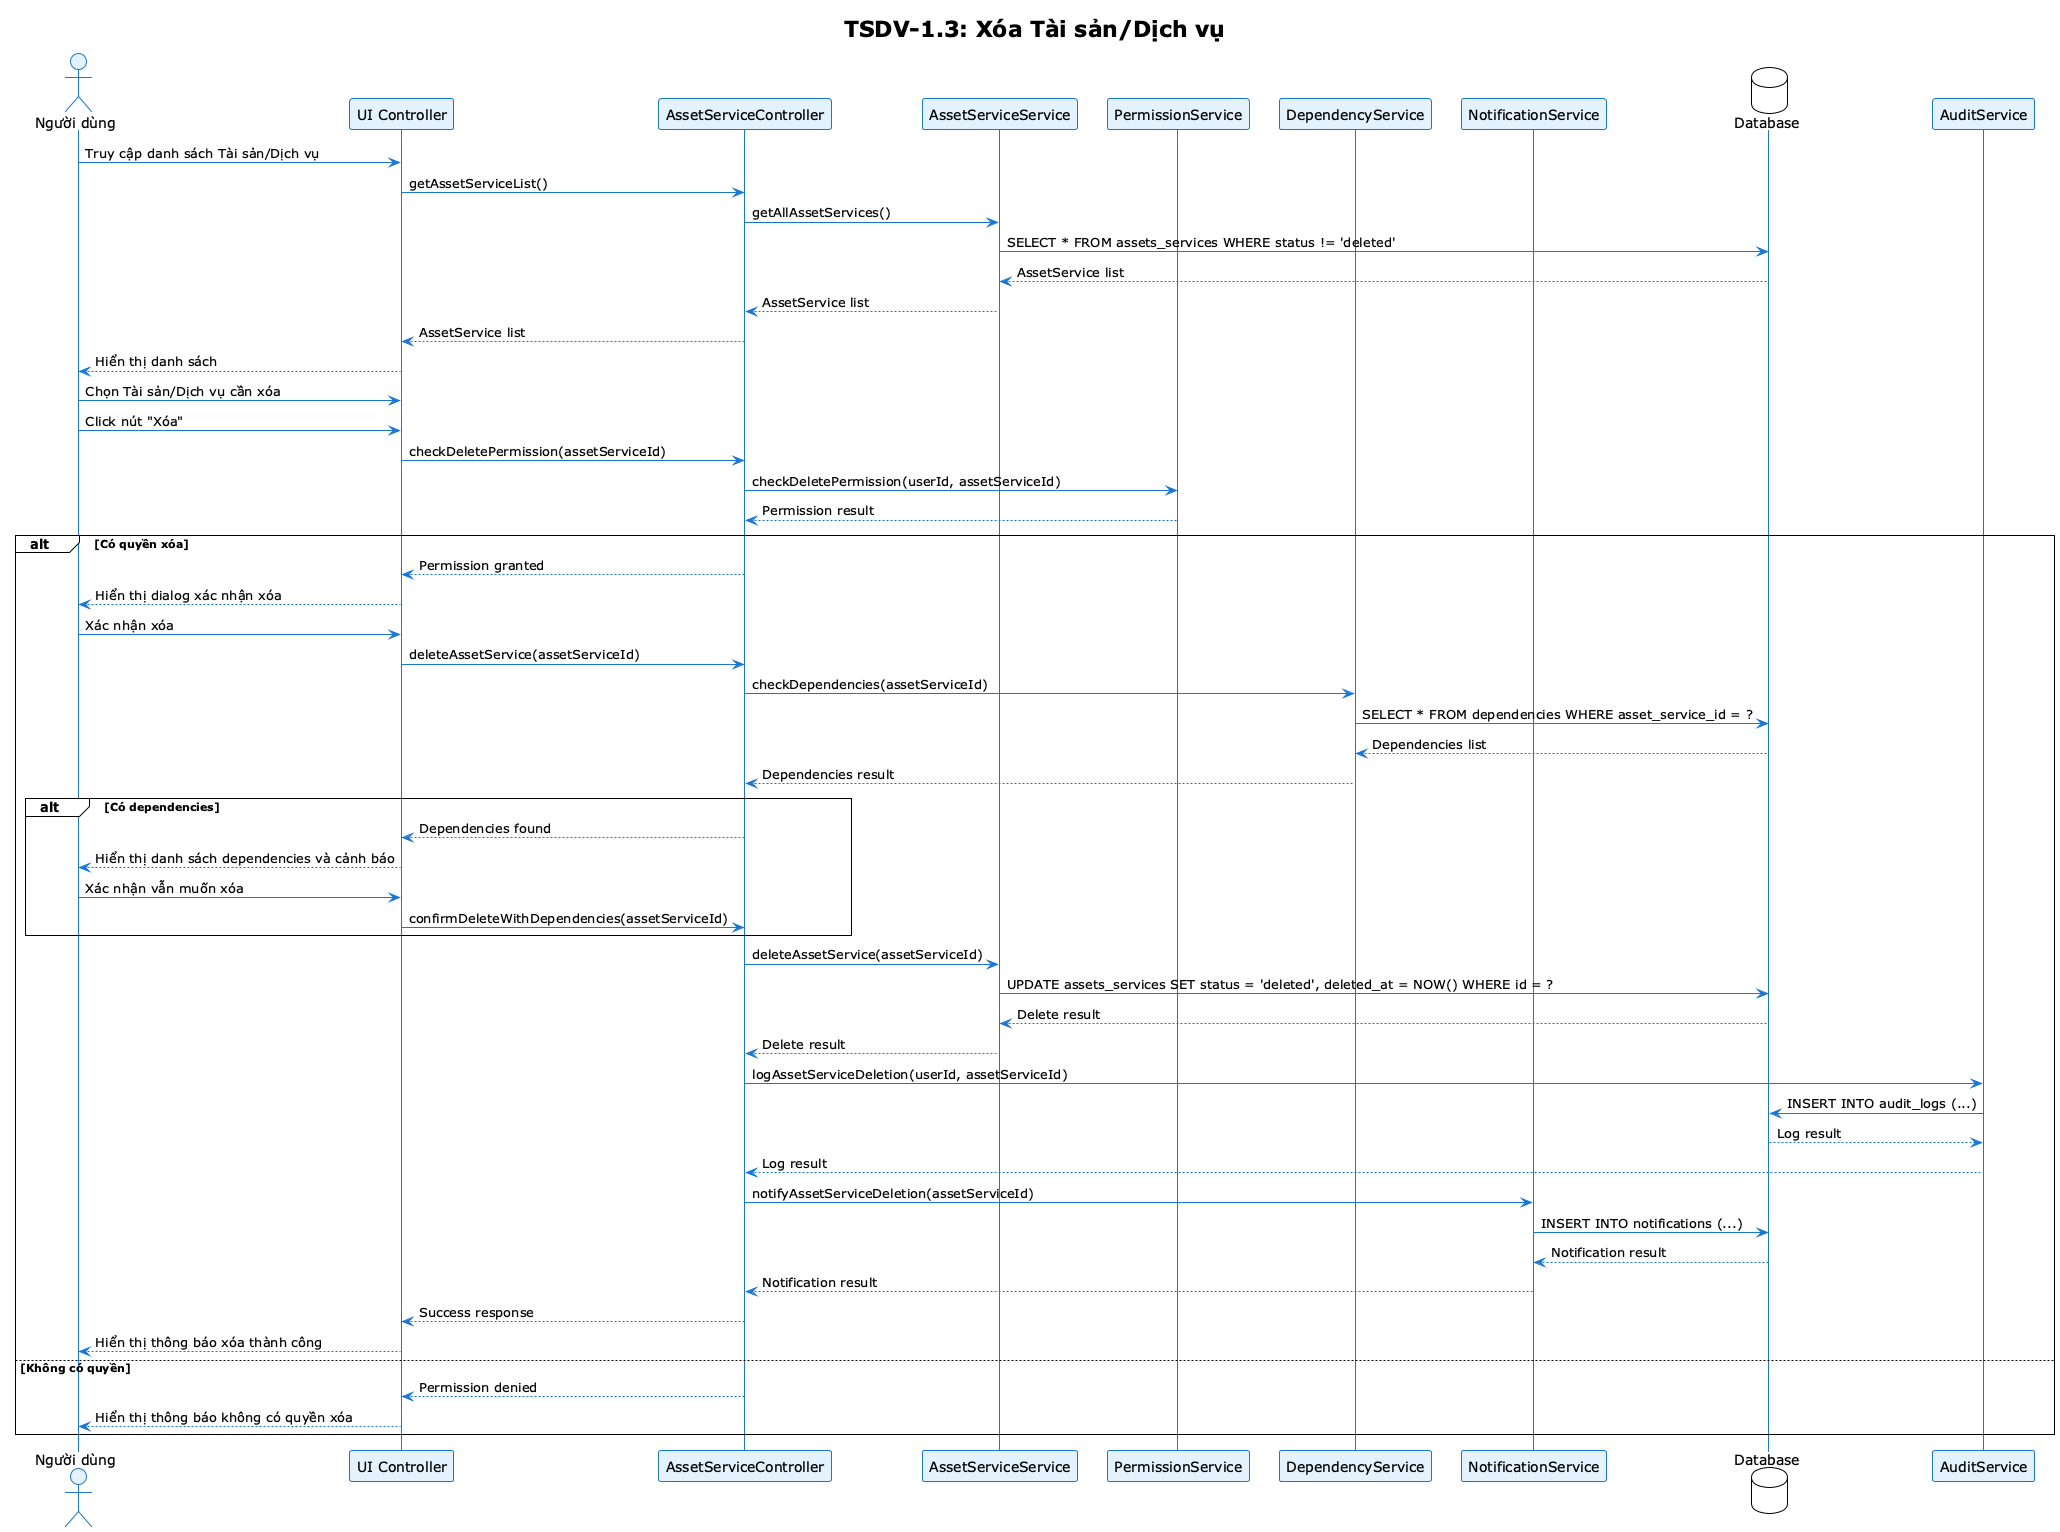

The diagram above was rendered by PlantUML. Its source (embedded in the PNG):
@startuml TSDV-1.3 Sequence Diagram
!theme plain
skinparam backgroundColor #FFFFFF
skinparam sequence {
    ArrowColor #1976D2
    ActorBorderColor #1976D2
    LifeLineBorderColor #1976D2
    LifeLineBackgroundColor #E3F2FD
    ParticipantBorderColor #1976D2
    ParticipantBackgroundColor #E3F2FD
    ParticipantFontColor #000000
    ActorBackgroundColor #E3F2FD
    ActorFontColor #000000
}

title TSDV-1.3: Xóa Tài sản/Dịch vụ

actor "Người dùng" as User
participant "UI Controller" as UI
participant "AssetServiceController" as Controller
participant "AssetServiceService" as Service
participant "PermissionService" as Permission
participant "DependencyService" as Dependency
participant "NotificationService" as Notification
database "Database" as DB
participant "AuditService" as Audit

User -> UI: Truy cập danh sách Tài sản/Dịch vụ
UI -> Controller: getAssetServiceList()
Controller -> Service: getAllAssetServices()
Service -> DB: SELECT * FROM assets_services WHERE status != 'deleted'
DB --> Service: AssetService list
Service --> Controller: AssetService list
Controller --> UI: AssetService list
UI --> User: Hiển thị danh sách

User -> UI: Chọn Tài sản/Dịch vụ cần xóa
User -> UI: Click nút "Xóa"
UI -> Controller: checkDeletePermission(assetServiceId)
Controller -> Permission: checkDeletePermission(userId, assetServiceId)
Permission --> Controller: Permission result

alt Có quyền xóa
    Controller --> UI: Permission granted
    UI --> User: Hiển thị dialog xác nhận xóa
    
    User -> UI: Xác nhận xóa
    UI -> Controller: deleteAssetService(assetServiceId)
    Controller -> Dependency: checkDependencies(assetServiceId)
    Dependency -> DB: SELECT * FROM dependencies WHERE asset_service_id = ?
    DB --> Dependency: Dependencies list
    Dependency --> Controller: Dependencies result
    
    alt Có dependencies
        Controller --> UI: Dependencies found
        UI --> User: Hiển thị danh sách dependencies và cảnh báo
        
        User -> UI: Xác nhận vẫn muốn xóa
        UI -> Controller: confirmDeleteWithDependencies(assetServiceId)
    end
    
    Controller -> Service: deleteAssetService(assetServiceId)
    Service -> DB: UPDATE assets_services SET status = 'deleted', deleted_at = NOW() WHERE id = ?
    DB --> Service: Delete result
    Service --> Controller: Delete result
    
    Controller -> Audit: logAssetServiceDeletion(userId, assetServiceId)
    Audit -> DB: INSERT INTO audit_logs (...)
    DB --> Audit: Log result
    Audit --> Controller: Log result
    
    Controller -> Notification: notifyAssetServiceDeletion(assetServiceId)
    Notification -> DB: INSERT INTO notifications (...)
    DB --> Notification: Notification result
    Notification --> Controller: Notification result
    
    Controller --> UI: Success response
    UI --> User: Hiển thị thông báo xóa thành công
    
else Không có quyền
    Controller --> UI: Permission denied
    UI --> User: Hiển thị thông báo không có quyền xóa
end

@enduml